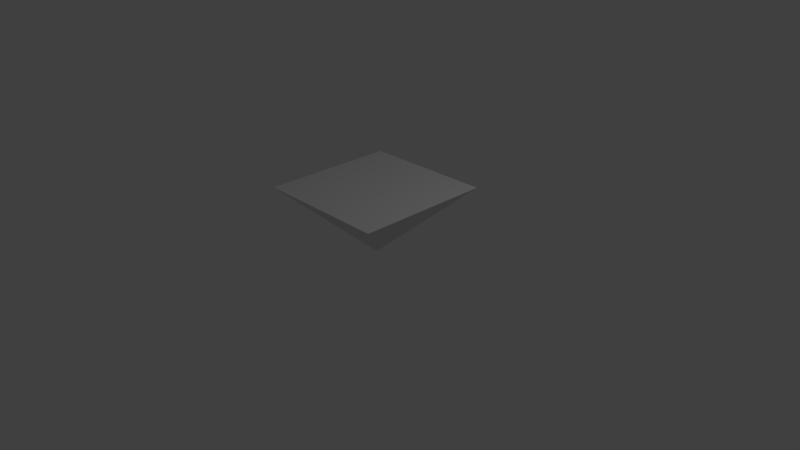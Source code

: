 # Source: spotlight.blend  (saved by Blender 2.59.0; exported with 4.5.12 LTS)
import bpy
from mathutils import Matrix  # noqa: F401  (used for matrix-valued properties, if any)

bpy.ops.wm.read_factory_settings(use_empty=True)
scene = bpy.context.scene
scene.name = 'Scene'

# ---- collections
col_collection_1 = bpy.data.collections.new('Collection 1'); scene.collection.children.link(col_collection_1)

# ---- world
world_world = bpy.data.worlds.new('World'); scene.world = world_world
world_world.color = (0.05088, 0.05088, 0.05088)
world_world.use_sun_shadow = False
world_world.sun_shadow_jitter_overblur = 0.0
world_world.cycles.sampling_method = 'MANUAL'
world_world.cycles.sample_map_resolution = 256

# ---- cameras
cam_camera = bpy.data.cameras.new('Camera')
cam_camera.clip_end = 100.0
cam_camera.lens = 35.0
cam_camera.ortho_scale = 7.314
cam_camera.dof.focus_distance = 0.0
cam_camera.dof.aperture_fstop = 128.0

# ---- lights
light_lamp = bpy.data.lights.new('Lamp', 'POINT')
light_lamp.transmission_factor = 0.0
light_lamp.cutoff_distance = 30.0
light_lamp.energy = 100.0
light_lamp.shadow_buffer_clip_start = 1.001
light_lamp.shadow_soft_size = 1.0
light_lamp.shadow_maximum_resolution = 0.006
light_lamp.use_absolute_resolution = True
light_lamp.cycles.use_multiple_importance_sampling = False

# ---- meshes
me_icosphere = bpy.data.meshes.new('Icosphere')
me_icosphere.from_pydata([(-1.0, 1.0, 0.9985), (-1.0, -1.0, 0.9985), (1.0, -1.0, 0.9985), (1.0, 1.0, 0.9985), (-1.473e-07, 2.605e-07, -0.001497)], [], [(4, 0, 1), (4, 1, 2), (4, 2, 3), (3, 0, 4), (1, 0, 3, 2)])
me_icosphere.use_remesh_preserve_volume = False
me_icosphere.use_remesh_preserve_attributes = False
me_icosphere.use_mirror_vertex_groups = False
me_icosphere.update()

# ---- objects
ob_icosphere = bpy.data.objects.new('Icosphere', me_icosphere)
ob_lamp = bpy.data.objects.new('Lamp', light_lamp)
ob_camera = bpy.data.objects.new('Camera', cam_camera)

# ---- transforms, parenting, visibility, modifiers, constraints
ob_icosphere.location = (0.0, 0.0, 0.0)
ob_icosphere.empty_display_type = 'ARROWS'
ob_icosphere.lineart.crease_threshold = 0.0
ob_lamp.location = (4.076, 1.005, 5.904)
ob_lamp.rotation_euler = (0.6503, 0.05522, 1.866)
ob_lamp.lock_rotations_4d = False
ob_lamp.empty_display_type = 'ARROWS'
ob_lamp.color = (0.0, 0.0, 0.0, 0.0)
ob_lamp.lineart.crease_threshold = 0.0
ob_camera.location = (7.481, -6.508, 5.344)
ob_camera.rotation_euler = (1.109, 0.01082, 0.8149)
ob_camera.lock_rotations_4d = False
ob_camera.empty_display_type = 'ARROWS'
ob_camera.color = (0.0, 0.0, 0.0, 0.0)
ob_camera.display_type = 'WIRE'
ob_camera.lineart.crease_threshold = 0.0

# ---- collection membership
col_collection_1.objects.link(ob_icosphere)
col_collection_1.objects.link(ob_lamp)
col_collection_1.objects.link(ob_camera)

# ---- scene / render settings (as saved in the file)
scene.camera = ob_camera
scene.frame_start = 1; scene.frame_end = 250; scene.frame_set(1)
scene.render.engine = 'BLENDER_EEVEE_NEXT'
scene.render.image_settings.color_mode = 'RGB'
scene.render.image_settings.compression = 90
scene.render.resolution_percentage = 50
scene.render.dither_intensity = 0.0
scene.render.bake_margin = 2
scene.render.bake_bias = 0.0
scene.cycles.use_denoising = False
scene.cycles.samples = 10
scene.cycles.sampling_pattern = 'TABULATED_SOBOL'
scene.cycles.light_sampling_threshold = 0.0
scene.cycles.use_adaptive_sampling = False
scene.cycles.use_light_tree = False
scene.cycles.blur_glossy = 0.0
scene.cycles.volume_bounces = 1
scene.cycles.pixel_filter_type = 'GAUSSIAN'
scene.cycles.sample_clamp_indirect = 0.0
scene.view_settings.view_transform = 'Standard'
bpy.context.view_layer.update()
